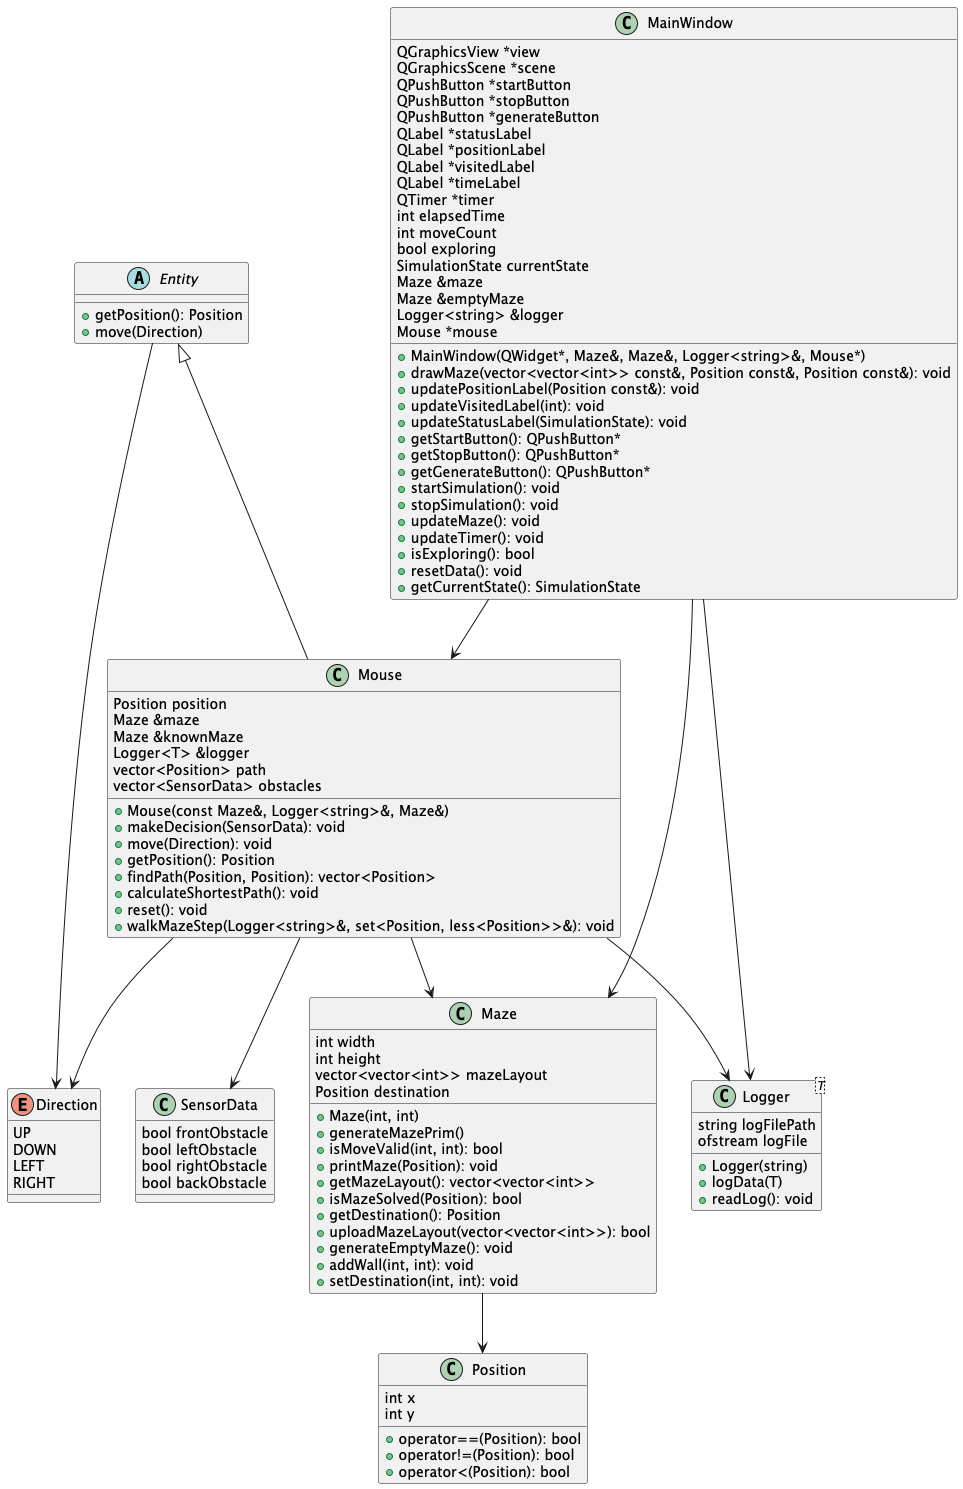

The diagram above was rendered by PlantUML. Its source (embedded in the PNG):
@startuml

class Position {
    int x
    int y
    +operator==(Position): bool
    +operator!=(Position): bool
    +operator<(Position): bool
}

abstract class Entity {
    +getPosition(): Position
    +move(Direction)
}

enum Direction {
    UP
    DOWN
    LEFT
    RIGHT
}

class SensorData {
    bool frontObstacle
    bool leftObstacle
    bool rightObstacle
    bool backObstacle
}

class Maze {
    int width
    int height
    vector<vector<int>> mazeLayout
    Position destination
    +Maze(int, int)
    +generateMazePrim()
    +isMoveValid(int, int): bool
    +printMaze(Position): void
    +getMazeLayout(): vector<vector<int>>
    +isMazeSolved(Position): bool
    +getDestination(): Position
    +uploadMazeLayout(vector<vector<int>>): bool
    +generateEmptyMaze(): void
    +addWall(int, int): void
    +setDestination(int, int): void
}

class Mouse {
    Position position
    Maze &maze
    Maze &knownMaze
    Logger<T> &logger
    vector<Position> path
    vector<SensorData> obstacles
    +Mouse(const Maze&, Logger<string>&, Maze&)
    +makeDecision(SensorData): void
    +move(Direction): void
    +getPosition(): Position
    +findPath(Position, Position): vector<Position>
    +calculateShortestPath(): void
    +reset(): void
    +walkMazeStep(Logger<string>&, set<Position, less<Position>>&): void
}

class Logger<T> {
    string logFilePath
    ofstream logFile
    +Logger(string)
    +logData(T)
    +readLog(): void
}

class MainWindow {
    QGraphicsView *view
    QGraphicsScene *scene
    QPushButton *startButton
    QPushButton *stopButton
    QPushButton *generateButton
    QLabel *statusLabel
    QLabel *positionLabel
    QLabel *visitedLabel
    QLabel *timeLabel
    QTimer *timer
    int elapsedTime
    int moveCount
    bool exploring
    SimulationState currentState
    Maze &maze
    Maze &emptyMaze
    Logger<string> &logger
    Mouse *mouse
    +MainWindow(QWidget*, Maze&, Maze&, Logger<string>&, Mouse*)
    +drawMaze(vector<vector<int>> const&, Position const&, Position const&): void
    +updatePositionLabel(Position const&): void
    +updateVisitedLabel(int): void
    +updateStatusLabel(SimulationState): void
    +getStartButton(): QPushButton*
    +getStopButton(): QPushButton*
    +getGenerateButton(): QPushButton*
    +startSimulation(): void
    +stopSimulation(): void
    +updateMaze(): void
    +updateTimer(): void
    +isExploring(): bool
    +resetData(): void
    +getCurrentState(): SimulationState
}

Entity <|-- Mouse
Mouse --> Maze
Mouse --> SensorData
Mouse --> Logger
Maze --> Position
Entity --> Direction
Mouse --> Direction
MainWindow --> Maze
MainWindow --> Logger
MainWindow --> Mouse

@enduml